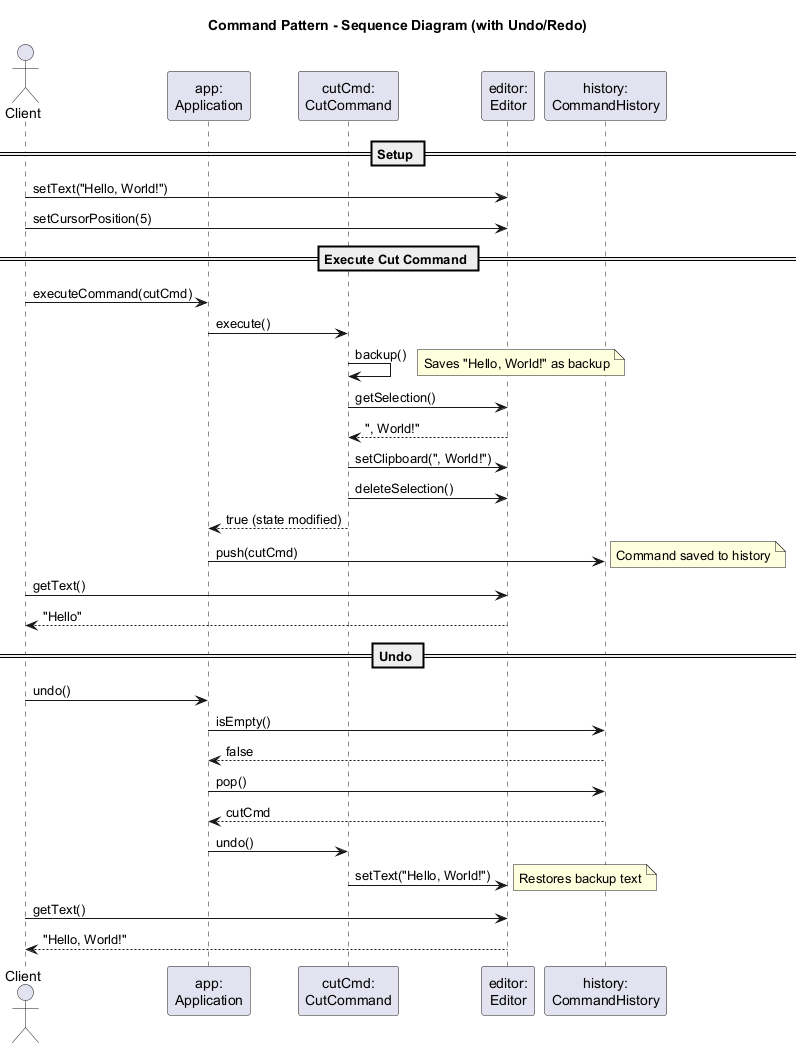

The diagram above was rendered by PlantUML. Its source (embedded in the PNG):
@startuml
title Command Pattern - Sequence Diagram (with Undo/Redo)

actor Client
participant "app:\nApplication" as App
participant "cutCmd:\nCutCommand" as Cut
participant "editor:\nEditor" as Editor
participant "history:\nCommandHistory" as History

== Setup ==
Client -> Editor : setText("Hello, World!")
Client -> Editor : setCursorPosition(5)

== Execute Cut Command ==
Client -> App : executeCommand(cutCmd)
App -> Cut : execute()
Cut -> Cut : backup()
note right: Saves "Hello, World!" as backup
Cut -> Editor : getSelection()
Editor --> Cut : ", World!"
Cut -> Editor : setClipboard(", World!")
Cut -> Editor : deleteSelection()
Cut --> App : true (state modified)
App -> History : push(cutCmd)
note right: Command saved to history

Client -> Editor : getText()
Editor --> Client : "Hello"

== Undo ==
Client -> App : undo()
App -> History : isEmpty()
History --> App : false
App -> History : pop()
History --> App : cutCmd
App -> Cut : undo()
Cut -> Editor : setText("Hello, World!")
note right: Restores backup text

Client -> Editor : getText()
Editor --> Client : "Hello, World!"

@enduml